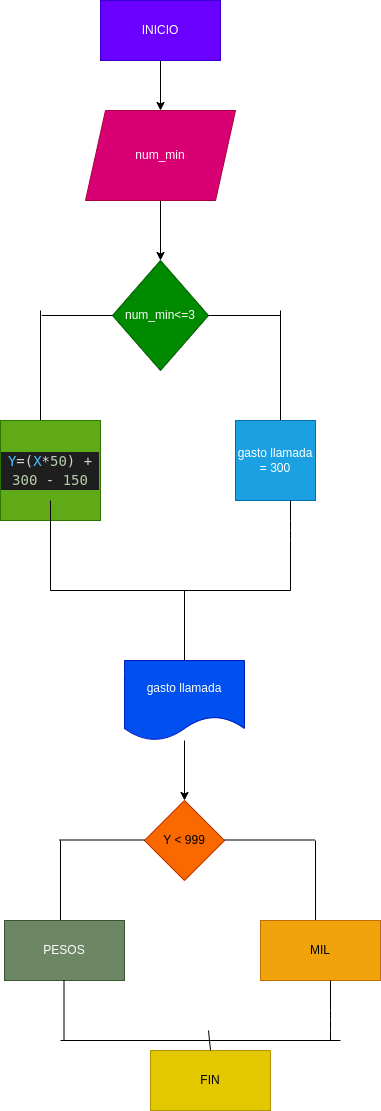

The diagram above was exported from draw.io. Its source (the exported page's mxGraphModel, read from the mxfile embedded in the PNG):
<mxGraphModel dx="915" dy="536" grid="1" gridSize="10" guides="1" tooltips="1" connect="1" arrows="1" fold="1" page="1" pageScale="1" pageWidth="827" pageHeight="1169" math="0" shadow="0">
  <root>
    <mxCell id="0" />
    <mxCell id="1" parent="0" />
    <mxCell id="4" value="" style="edgeStyle=none;html=1;" parent="1" source="2" target="3" edge="1">
      <mxGeometry relative="1" as="geometry" />
    </mxCell>
    <mxCell id="2" value="INICIO" style="rounded=0;whiteSpace=wrap;html=1;fillColor=#6a00ff;fontColor=#ffffff;strokeColor=#3700CC;" parent="1" vertex="1">
      <mxGeometry x="330" y="50" width="120" height="60" as="geometry" />
    </mxCell>
    <mxCell id="9" value="" style="edgeStyle=none;html=1;" parent="1" source="3" target="7" edge="1">
      <mxGeometry relative="1" as="geometry" />
    </mxCell>
    <mxCell id="3" value="num_min" style="shape=parallelogram;perimeter=parallelogramPerimeter;whiteSpace=wrap;html=1;fixedSize=1;fillColor=#d80073;fontColor=#ffffff;strokeColor=#A50040;" parent="1" vertex="1">
      <mxGeometry x="315" y="160" width="150" height="90" as="geometry" />
    </mxCell>
    <mxCell id="7" value="num_min&amp;lt;=3" style="rhombus;whiteSpace=wrap;html=1;fillColor=#008a00;fontColor=#ffffff;strokeColor=#005700;" parent="1" vertex="1">
      <mxGeometry x="342" y="310" width="96" height="110" as="geometry" />
    </mxCell>
    <mxCell id="10" value="" style="endArrow=none;html=1;" parent="1" source="7" edge="1">
      <mxGeometry width="50" height="50" relative="1" as="geometry">
        <mxPoint x="438" y="415" as="sourcePoint" />
        <mxPoint x="510" y="365" as="targetPoint" />
      </mxGeometry>
    </mxCell>
    <mxCell id="11" value="" style="endArrow=none;html=1;" parent="1" source="7" edge="1">
      <mxGeometry width="50" height="50" relative="1" as="geometry">
        <mxPoint x="271.28932188134524" y="415" as="sourcePoint" />
        <mxPoint x="271.28932188134524" y="365" as="targetPoint" />
      </mxGeometry>
    </mxCell>
    <mxCell id="12" value="" style="endArrow=none;html=1;" parent="1" edge="1">
      <mxGeometry width="50" height="50" relative="1" as="geometry">
        <mxPoint x="270" y="470" as="sourcePoint" />
        <mxPoint x="270" y="360" as="targetPoint" />
      </mxGeometry>
    </mxCell>
    <mxCell id="13" value="" style="endArrow=none;html=1;" parent="1" edge="1">
      <mxGeometry width="50" height="50" relative="1" as="geometry">
        <mxPoint x="510" y="470" as="sourcePoint" />
        <mxPoint x="510" y="360" as="targetPoint" />
      </mxGeometry>
    </mxCell>
    <mxCell id="14" value="&lt;div style=&quot;color: rgb(212, 212, 212); background-color: rgb(30, 30, 30); font-family: &amp;quot;Droid Sans Mono&amp;quot;, &amp;quot;monospace&amp;quot;, monospace; font-size: 14px; line-height: 19px;&quot;&gt;&lt;span style=&quot;color: #4fc1ff;&quot;&gt;Y&lt;/span&gt;=(&lt;span style=&quot;color: #4fc1ff;&quot;&gt;X&lt;/span&gt;*&lt;span style=&quot;color: #b5cea8;&quot;&gt;50&lt;/span&gt;) + &lt;span style=&quot;color: #b5cea8;&quot;&gt;300&lt;/span&gt; - &lt;span style=&quot;color: #b5cea8;&quot;&gt;150&lt;/span&gt;&lt;/div&gt;" style="whiteSpace=wrap;html=1;aspect=fixed;fillColor=#60a917;fontColor=#ffffff;strokeColor=#2D7600;" parent="1" vertex="1">
      <mxGeometry x="230" y="470" width="100" height="100" as="geometry" />
    </mxCell>
    <mxCell id="15" value="gasto llamada = 300" style="whiteSpace=wrap;html=1;aspect=fixed;fillColor=#1ba1e2;fontColor=#ffffff;strokeColor=#006EAF;" parent="1" vertex="1">
      <mxGeometry x="465" y="470" width="80" height="80" as="geometry" />
    </mxCell>
    <mxCell id="16" value="" style="endArrow=none;html=1;" parent="1" edge="1">
      <mxGeometry width="50" height="50" relative="1" as="geometry">
        <mxPoint x="280" y="640" as="sourcePoint" />
        <mxPoint x="279.99932188134517" y="550" as="targetPoint" />
      </mxGeometry>
    </mxCell>
    <mxCell id="17" value="" style="endArrow=none;html=1;" parent="1" edge="1">
      <mxGeometry width="50" height="50" relative="1" as="geometry">
        <mxPoint x="520" y="550" as="sourcePoint" />
        <mxPoint x="520" y="640" as="targetPoint" />
        <Array as="points">
          <mxPoint x="520" y="580" />
        </Array>
      </mxGeometry>
    </mxCell>
    <mxCell id="18" value="" style="endArrow=none;html=1;" parent="1" edge="1">
      <mxGeometry width="50" height="50" relative="1" as="geometry">
        <mxPoint x="280" y="640" as="sourcePoint" />
        <mxPoint x="520" y="640" as="targetPoint" />
        <Array as="points" />
      </mxGeometry>
    </mxCell>
    <mxCell id="20" value="" style="endArrow=none;html=1;" parent="1" edge="1">
      <mxGeometry width="50" height="50" relative="1" as="geometry">
        <mxPoint x="414" y="710" as="sourcePoint" />
        <mxPoint x="414" y="640" as="targetPoint" />
      </mxGeometry>
    </mxCell>
    <mxCell id="23" value="" style="edgeStyle=none;html=1;" parent="1" source="21" edge="1">
      <mxGeometry relative="1" as="geometry">
        <mxPoint x="414" y="850" as="targetPoint" />
      </mxGeometry>
    </mxCell>
    <mxCell id="21" value="gasto llamada" style="shape=document;whiteSpace=wrap;html=1;boundedLbl=1;fillColor=#0050ef;fontColor=#ffffff;strokeColor=#001DBC;" parent="1" vertex="1">
      <mxGeometry x="354" y="710" width="120" height="80" as="geometry" />
    </mxCell>
    <mxCell id="24" value="Y &amp;lt; 999" style="rhombus;whiteSpace=wrap;html=1;fillColor=#fa6800;fontColor=#000000;strokeColor=#C73500;" vertex="1" parent="1">
      <mxGeometry x="374" y="850" width="80" height="80" as="geometry" />
    </mxCell>
    <mxCell id="25" value="" style="endArrow=none;html=1;" edge="1" parent="1">
      <mxGeometry width="50" height="50" relative="1" as="geometry">
        <mxPoint x="454" y="889.5" as="sourcePoint" />
        <mxPoint x="544" y="889.5" as="targetPoint" />
      </mxGeometry>
    </mxCell>
    <mxCell id="26" value="" style="endArrow=none;html=1;" edge="1" parent="1">
      <mxGeometry width="50" height="50" relative="1" as="geometry">
        <mxPoint x="289" y="889.5" as="sourcePoint" />
        <mxPoint x="374" y="889.5" as="targetPoint" />
      </mxGeometry>
    </mxCell>
    <mxCell id="27" value="" style="endArrow=none;html=1;" edge="1" parent="1">
      <mxGeometry width="50" height="50" relative="1" as="geometry">
        <mxPoint x="290" y="980" as="sourcePoint" />
        <mxPoint x="290" y="890" as="targetPoint" />
      </mxGeometry>
    </mxCell>
    <mxCell id="28" value="" style="endArrow=none;html=1;" edge="1" parent="1">
      <mxGeometry width="50" height="50" relative="1" as="geometry">
        <mxPoint x="545" y="970" as="sourcePoint" />
        <mxPoint x="545" y="890" as="targetPoint" />
      </mxGeometry>
    </mxCell>
    <mxCell id="29" value="PESOS" style="rounded=0;whiteSpace=wrap;html=1;fillColor=#6d8764;fontColor=#ffffff;strokeColor=#3A5431;" vertex="1" parent="1">
      <mxGeometry x="234" y="970" width="120" height="60" as="geometry" />
    </mxCell>
    <mxCell id="30" value="MIL" style="rounded=0;whiteSpace=wrap;html=1;fillColor=#f0a30a;fontColor=#000000;strokeColor=#BD7000;" vertex="1" parent="1">
      <mxGeometry x="490" y="970" width="120" height="60" as="geometry" />
    </mxCell>
    <mxCell id="31" value="" style="endArrow=none;html=1;" edge="1" parent="1">
      <mxGeometry width="50" height="50" relative="1" as="geometry">
        <mxPoint x="293.5" y="1090" as="sourcePoint" />
        <mxPoint x="293.5" y="1030" as="targetPoint" />
      </mxGeometry>
    </mxCell>
    <mxCell id="32" value="" style="endArrow=none;html=1;" edge="1" parent="1">
      <mxGeometry width="50" height="50" relative="1" as="geometry">
        <mxPoint x="560" y="1090" as="sourcePoint" />
        <mxPoint x="560" y="1030" as="targetPoint" />
        <Array as="points">
          <mxPoint x="560" y="1070" />
        </Array>
      </mxGeometry>
    </mxCell>
    <mxCell id="33" value="" style="endArrow=none;html=1;" edge="1" parent="1">
      <mxGeometry width="50" height="50" relative="1" as="geometry">
        <mxPoint x="290" y="1090" as="sourcePoint" />
        <mxPoint x="570" y="1090" as="targetPoint" />
      </mxGeometry>
    </mxCell>
    <mxCell id="34" value="FIN" style="rounded=0;whiteSpace=wrap;html=1;fillColor=#e3c800;fontColor=#000000;strokeColor=#B09500;" vertex="1" parent="1">
      <mxGeometry x="380" y="1100" width="120" height="60" as="geometry" />
    </mxCell>
    <mxCell id="35" value="" style="endArrow=none;html=1;" edge="1" parent="1">
      <mxGeometry width="50" height="50" relative="1" as="geometry">
        <mxPoint x="440" y="1100" as="sourcePoint" />
        <mxPoint x="438" y="1080" as="targetPoint" />
      </mxGeometry>
    </mxCell>
  </root>
</mxGraphModel>